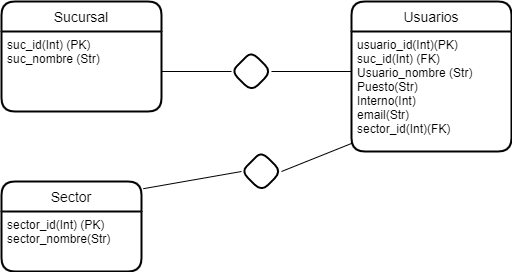

The diagram above was exported from draw.io. Its source (the exported page's mxGraphModel, read from the mxfile embedded in the PNG):
<mxGraphModel dx="1422" dy="794" grid="1" gridSize="10" guides="1" tooltips="1" connect="1" arrows="1" fold="1" page="1" pageScale="1" pageWidth="827" pageHeight="1169" math="0" shadow="0">
  <root>
    <mxCell id="0" />
    <mxCell id="1" parent="0" />
    <mxCell id="-W1Ou3jrGQCnlK_0gLJg-1" value="Sucursal" style="swimlane;childLayout=stackLayout;horizontal=1;startSize=30;horizontalStack=0;rounded=1;fontSize=14;fontStyle=0;strokeWidth=2;resizeParent=0;resizeLast=1;shadow=0;dashed=0;align=center;" parent="1" vertex="1">
      <mxGeometry x="40" y="50" width="160" height="110" as="geometry" />
    </mxCell>
    <mxCell id="-W1Ou3jrGQCnlK_0gLJg-2" value="suc_id(Int) (PK)&#10;suc_nombre (Str)&#10;&#10;&#10;" style="align=left;strokeColor=none;fillColor=none;spacingLeft=4;fontSize=12;verticalAlign=top;resizable=0;rotatable=0;part=1;" parent="-W1Ou3jrGQCnlK_0gLJg-1" vertex="1">
      <mxGeometry y="30" width="160" height="80" as="geometry" />
    </mxCell>
    <mxCell id="-W1Ou3jrGQCnlK_0gLJg-3" value="Usuarios" style="swimlane;childLayout=stackLayout;horizontal=1;startSize=30;horizontalStack=0;rounded=1;fontSize=14;fontStyle=0;strokeWidth=2;resizeParent=0;resizeLast=1;shadow=0;dashed=0;align=center;" parent="1" vertex="1">
      <mxGeometry x="390" y="50" width="160" height="150" as="geometry">
        <mxRectangle x="390" y="50" width="90" height="30" as="alternateBounds" />
      </mxGeometry>
    </mxCell>
    <mxCell id="-W1Ou3jrGQCnlK_0gLJg-4" value="usuario_id(Int)(PK)&#10;suc_id(Int) (FK)&#10;Usuario_nombre (Str)&#10;Puesto(Str)&#10;Interno(Int)&#10;email(Str)&#10;sector_id(Int)(FK)&#10;" style="align=left;strokeColor=none;fillColor=none;spacingLeft=4;fontSize=12;verticalAlign=top;resizable=0;rotatable=0;part=1;" parent="-W1Ou3jrGQCnlK_0gLJg-3" vertex="1">
      <mxGeometry y="30" width="160" height="120" as="geometry" />
    </mxCell>
    <mxCell id="-W1Ou3jrGQCnlK_0gLJg-6" value="" style="rhombus;whiteSpace=wrap;html=1;fontSize=14;fontStyle=0;startSize=30;rounded=1;strokeWidth=2;shadow=0;dashed=0;" parent="1" vertex="1">
      <mxGeometry x="270" y="100" width="40" height="40" as="geometry" />
    </mxCell>
    <mxCell id="-W1Ou3jrGQCnlK_0gLJg-9" value="" style="line;strokeWidth=1;rotatable=0;dashed=0;labelPosition=right;align=left;verticalAlign=middle;spacingTop=0;spacingLeft=6;points=[];portConstraint=eastwest;" parent="1" vertex="1">
      <mxGeometry x="200" y="115" width="70" height="10" as="geometry" />
    </mxCell>
    <mxCell id="-W1Ou3jrGQCnlK_0gLJg-10" value="" style="line;strokeWidth=1;rotatable=0;dashed=0;labelPosition=right;align=left;verticalAlign=middle;spacingTop=0;spacingLeft=6;points=[];portConstraint=eastwest;" parent="1" vertex="1">
      <mxGeometry x="310" y="115" width="80" height="10" as="geometry" />
    </mxCell>
    <mxCell id="-W1Ou3jrGQCnlK_0gLJg-20" value="Sector" style="swimlane;childLayout=stackLayout;horizontal=1;startSize=30;horizontalStack=0;rounded=1;fontSize=14;fontStyle=0;strokeWidth=2;resizeParent=0;resizeLast=1;shadow=0;dashed=0;align=center;" parent="1" vertex="1">
      <mxGeometry x="40" y="230" width="140" height="90" as="geometry" />
    </mxCell>
    <mxCell id="-W1Ou3jrGQCnlK_0gLJg-21" value="sector_id(Int) (PK)&#10;sector_nombre(Str)&#10;&#10;" style="align=left;strokeColor=none;fillColor=none;spacingLeft=4;fontSize=12;verticalAlign=top;resizable=0;rotatable=0;part=1;" parent="-W1Ou3jrGQCnlK_0gLJg-20" vertex="1">
      <mxGeometry y="30" width="140" height="60" as="geometry" />
    </mxCell>
    <mxCell id="-W1Ou3jrGQCnlK_0gLJg-34" value="" style="rhombus;whiteSpace=wrap;html=1;fontSize=14;fontStyle=0;startSize=30;rounded=1;strokeWidth=2;shadow=0;dashed=0;" parent="1" vertex="1">
      <mxGeometry x="280" y="200" width="40" height="40" as="geometry" />
    </mxCell>
    <mxCell id="-W1Ou3jrGQCnlK_0gLJg-35" value="" style="endArrow=none;html=1;rounded=0;entryX=0.006;entryY=0.93;entryDx=0;entryDy=0;entryPerimeter=0;exitX=1;exitY=0.5;exitDx=0;exitDy=0;" parent="1" source="-W1Ou3jrGQCnlK_0gLJg-34" target="-W1Ou3jrGQCnlK_0gLJg-4" edge="1">
      <mxGeometry width="50" height="50" relative="1" as="geometry">
        <mxPoint x="340" y="250" as="sourcePoint" />
        <mxPoint x="370" y="190" as="targetPoint" />
      </mxGeometry>
    </mxCell>
    <mxCell id="-W1Ou3jrGQCnlK_0gLJg-36" value="" style="endArrow=none;html=1;rounded=0;entryX=0;entryY=0.5;entryDx=0;entryDy=0;exitX=1.013;exitY=0.08;exitDx=0;exitDy=0;exitPerimeter=0;" parent="1" source="-W1Ou3jrGQCnlK_0gLJg-20" target="-W1Ou3jrGQCnlK_0gLJg-34" edge="1">
      <mxGeometry width="50" height="50" relative="1" as="geometry">
        <mxPoint x="230" y="310" as="sourcePoint" />
        <mxPoint x="260" y="200" as="targetPoint" />
      </mxGeometry>
    </mxCell>
  </root>
</mxGraphModel>